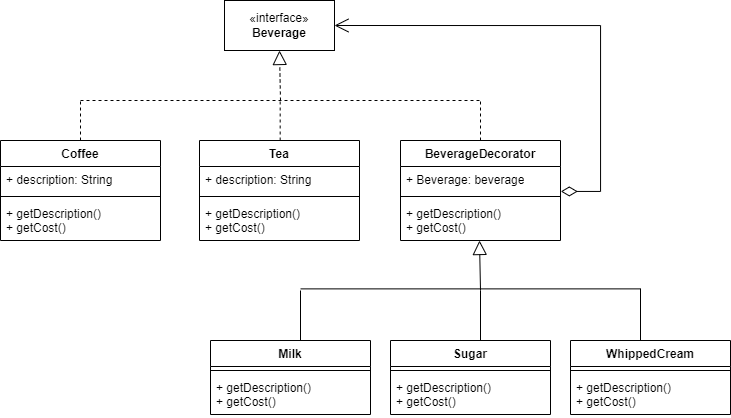

The diagram above was exported from draw.io. Its source (the exported page's mxGraphModel, read from the mxfile embedded in the PNG):
<mxGraphModel dx="1235" dy="614" grid="1" gridSize="10" guides="1" tooltips="1" connect="1" arrows="1" fold="1" page="1" pageScale="1" pageWidth="827" pageHeight="1169" math="0" shadow="0">
  <root>
    <mxCell id="0" />
    <mxCell id="1" parent="0" />
    <mxCell id="Ea1KbXAzule4OfJq1lPz-2" value="«interface»&lt;br&gt;&lt;b&gt;Beverage&lt;/b&gt;" style="html=1;whiteSpace=wrap;" vertex="1" parent="1">
      <mxGeometry x="304" y="20" width="110" height="50" as="geometry" />
    </mxCell>
    <mxCell id="Ea1KbXAzule4OfJq1lPz-8" value="Coffee" style="swimlane;fontStyle=1;align=center;verticalAlign=top;childLayout=stackLayout;horizontal=1;startSize=26;horizontalStack=0;resizeParent=1;resizeParentMax=0;resizeLast=0;collapsible=1;marginBottom=0;whiteSpace=wrap;html=1;" vertex="1" parent="1">
      <mxGeometry x="80" y="160" width="160" height="100" as="geometry" />
    </mxCell>
    <mxCell id="Ea1KbXAzule4OfJq1lPz-9" value="+ description: String" style="text;strokeColor=none;fillColor=none;align=left;verticalAlign=top;spacingLeft=4;spacingRight=4;overflow=hidden;rotatable=0;points=[[0,0.5],[1,0.5]];portConstraint=eastwest;whiteSpace=wrap;html=1;" vertex="1" parent="Ea1KbXAzule4OfJq1lPz-8">
      <mxGeometry y="26" width="160" height="26" as="geometry" />
    </mxCell>
    <mxCell id="Ea1KbXAzule4OfJq1lPz-10" value="" style="line;strokeWidth=1;fillColor=none;align=left;verticalAlign=middle;spacingTop=-1;spacingLeft=3;spacingRight=3;rotatable=0;labelPosition=right;points=[];portConstraint=eastwest;strokeColor=inherit;" vertex="1" parent="Ea1KbXAzule4OfJq1lPz-8">
      <mxGeometry y="52" width="160" height="8" as="geometry" />
    </mxCell>
    <mxCell id="Ea1KbXAzule4OfJq1lPz-11" value="&lt;div&gt;+ getDescription()&lt;div&gt;+ getCost()&lt;div&gt;&lt;br&gt;&lt;/div&gt;&lt;/div&gt;&lt;/div&gt;" style="text;strokeColor=none;fillColor=none;align=left;verticalAlign=top;spacingLeft=4;spacingRight=4;overflow=hidden;rotatable=0;points=[[0,0.5],[1,0.5]];portConstraint=eastwest;whiteSpace=wrap;html=1;" vertex="1" parent="Ea1KbXAzule4OfJq1lPz-8">
      <mxGeometry y="60" width="160" height="40" as="geometry" />
    </mxCell>
    <mxCell id="Ea1KbXAzule4OfJq1lPz-12" value="Tea" style="swimlane;fontStyle=1;align=center;verticalAlign=top;childLayout=stackLayout;horizontal=1;startSize=26;horizontalStack=0;resizeParent=1;resizeParentMax=0;resizeLast=0;collapsible=1;marginBottom=0;whiteSpace=wrap;html=1;" vertex="1" parent="1">
      <mxGeometry x="279" y="160" width="160" height="100" as="geometry" />
    </mxCell>
    <mxCell id="Ea1KbXAzule4OfJq1lPz-13" value="+ description: String" style="text;strokeColor=none;fillColor=none;align=left;verticalAlign=top;spacingLeft=4;spacingRight=4;overflow=hidden;rotatable=0;points=[[0,0.5],[1,0.5]];portConstraint=eastwest;whiteSpace=wrap;html=1;" vertex="1" parent="Ea1KbXAzule4OfJq1lPz-12">
      <mxGeometry y="26" width="160" height="26" as="geometry" />
    </mxCell>
    <mxCell id="Ea1KbXAzule4OfJq1lPz-14" value="" style="line;strokeWidth=1;fillColor=none;align=left;verticalAlign=middle;spacingTop=-1;spacingLeft=3;spacingRight=3;rotatable=0;labelPosition=right;points=[];portConstraint=eastwest;strokeColor=inherit;" vertex="1" parent="Ea1KbXAzule4OfJq1lPz-12">
      <mxGeometry y="52" width="160" height="8" as="geometry" />
    </mxCell>
    <mxCell id="Ea1KbXAzule4OfJq1lPz-15" value="&lt;div&gt;+ getDescription()&lt;div&gt;+ getCost()&lt;div&gt;&lt;br&gt;&lt;/div&gt;&lt;/div&gt;&lt;/div&gt;" style="text;strokeColor=none;fillColor=none;align=left;verticalAlign=top;spacingLeft=4;spacingRight=4;overflow=hidden;rotatable=0;points=[[0,0.5],[1,0.5]];portConstraint=eastwest;whiteSpace=wrap;html=1;" vertex="1" parent="Ea1KbXAzule4OfJq1lPz-12">
      <mxGeometry y="60" width="160" height="40" as="geometry" />
    </mxCell>
    <mxCell id="Ea1KbXAzule4OfJq1lPz-16" value="BeverageDecorator" style="swimlane;fontStyle=1;align=center;verticalAlign=top;childLayout=stackLayout;horizontal=1;startSize=26;horizontalStack=0;resizeParent=1;resizeParentMax=0;resizeLast=0;collapsible=1;marginBottom=0;whiteSpace=wrap;html=1;" vertex="1" parent="1">
      <mxGeometry x="480" y="160" width="160" height="100" as="geometry" />
    </mxCell>
    <mxCell id="Ea1KbXAzule4OfJq1lPz-17" value="+ Beverage: beverage" style="text;strokeColor=none;fillColor=none;align=left;verticalAlign=top;spacingLeft=4;spacingRight=4;overflow=hidden;rotatable=0;points=[[0,0.5],[1,0.5]];portConstraint=eastwest;whiteSpace=wrap;html=1;" vertex="1" parent="Ea1KbXAzule4OfJq1lPz-16">
      <mxGeometry y="26" width="160" height="26" as="geometry" />
    </mxCell>
    <mxCell id="Ea1KbXAzule4OfJq1lPz-18" value="" style="line;strokeWidth=1;fillColor=none;align=left;verticalAlign=middle;spacingTop=-1;spacingLeft=3;spacingRight=3;rotatable=0;labelPosition=right;points=[];portConstraint=eastwest;strokeColor=inherit;" vertex="1" parent="Ea1KbXAzule4OfJq1lPz-16">
      <mxGeometry y="52" width="160" height="8" as="geometry" />
    </mxCell>
    <mxCell id="Ea1KbXAzule4OfJq1lPz-19" value="&lt;div&gt;+ getDescription()&lt;div&gt;+ getCost()&lt;div&gt;&lt;br&gt;&lt;/div&gt;&lt;/div&gt;&lt;/div&gt;" style="text;strokeColor=none;fillColor=none;align=left;verticalAlign=top;spacingLeft=4;spacingRight=4;overflow=hidden;rotatable=0;points=[[0,0.5],[1,0.5]];portConstraint=eastwest;whiteSpace=wrap;html=1;" vertex="1" parent="Ea1KbXAzule4OfJq1lPz-16">
      <mxGeometry y="60" width="160" height="40" as="geometry" />
    </mxCell>
    <mxCell id="Ea1KbXAzule4OfJq1lPz-20" value="" style="endArrow=open;html=1;endSize=12;startArrow=diamondThin;startSize=14;startFill=0;edgeStyle=orthogonalEdgeStyle;rounded=0;entryX=1;entryY=0.5;entryDx=0;entryDy=0;exitX=1.002;exitY=0.959;exitDx=0;exitDy=0;exitPerimeter=0;" edge="1" parent="1" source="Ea1KbXAzule4OfJq1lPz-17" target="Ea1KbXAzule4OfJq1lPz-2">
      <mxGeometry relative="1" as="geometry">
        <mxPoint x="280" y="80" as="sourcePoint" />
        <mxPoint x="440" y="80" as="targetPoint" />
        <Array as="points">
          <mxPoint x="680" y="211" />
          <mxPoint x="680" y="45" />
        </Array>
      </mxGeometry>
    </mxCell>
    <mxCell id="Ea1KbXAzule4OfJq1lPz-23" value="" style="endArrow=block;dashed=1;endFill=0;endSize=12;html=1;rounded=0;entryX=0.5;entryY=1;entryDx=0;entryDy=0;" edge="1" parent="1" target="Ea1KbXAzule4OfJq1lPz-2">
      <mxGeometry width="160" relative="1" as="geometry">
        <mxPoint x="360" y="120" as="sourcePoint" />
        <mxPoint x="430" y="170" as="targetPoint" />
      </mxGeometry>
    </mxCell>
    <mxCell id="Ea1KbXAzule4OfJq1lPz-24" value="" style="line;strokeWidth=1;fillColor=none;align=left;verticalAlign=middle;spacingTop=-1;spacingLeft=3;spacingRight=3;rotatable=0;labelPosition=right;points=[];portConstraint=eastwest;strokeColor=inherit;dashed=1;" vertex="1" parent="1">
      <mxGeometry x="160" y="100" width="400" height="40" as="geometry" />
    </mxCell>
    <mxCell id="Ea1KbXAzule4OfJq1lPz-27" value="" style="endArrow=none;dashed=1;endFill=0;endSize=12;html=1;rounded=0;entryX=0;entryY=0.5;entryDx=0;entryDy=0;entryPerimeter=0;exitX=0.5;exitY=0;exitDx=0;exitDy=0;" edge="1" parent="1" source="Ea1KbXAzule4OfJq1lPz-8" target="Ea1KbXAzule4OfJq1lPz-24">
      <mxGeometry width="160" relative="1" as="geometry">
        <mxPoint x="160" y="150" as="sourcePoint" />
        <mxPoint x="400" y="230" as="targetPoint" />
      </mxGeometry>
    </mxCell>
    <mxCell id="Ea1KbXAzule4OfJq1lPz-28" value="" style="endArrow=none;dashed=1;endFill=0;endSize=12;html=1;rounded=0;entryX=0;entryY=0.5;entryDx=0;entryDy=0;entryPerimeter=0;exitX=0.5;exitY=0;exitDx=0;exitDy=0;" edge="1" parent="1">
      <mxGeometry width="160" relative="1" as="geometry">
        <mxPoint x="359.66999999999996" y="160" as="sourcePoint" />
        <mxPoint x="359.66999999999996" y="120" as="targetPoint" />
      </mxGeometry>
    </mxCell>
    <mxCell id="Ea1KbXAzule4OfJq1lPz-29" value="" style="endArrow=none;dashed=1;endFill=0;endSize=12;html=1;rounded=0;entryX=0;entryY=0.5;entryDx=0;entryDy=0;entryPerimeter=0;exitX=0.5;exitY=0;exitDx=0;exitDy=0;" edge="1" parent="1">
      <mxGeometry width="160" relative="1" as="geometry">
        <mxPoint x="560" y="160" as="sourcePoint" />
        <mxPoint x="560" y="120" as="targetPoint" />
      </mxGeometry>
    </mxCell>
    <mxCell id="Ea1KbXAzule4OfJq1lPz-34" value="Milk" style="swimlane;fontStyle=1;align=center;verticalAlign=top;childLayout=stackLayout;horizontal=1;startSize=26;horizontalStack=0;resizeParent=1;resizeParentMax=0;resizeLast=0;collapsible=1;marginBottom=0;whiteSpace=wrap;html=1;" vertex="1" parent="1">
      <mxGeometry x="290" y="360" width="160" height="74" as="geometry" />
    </mxCell>
    <mxCell id="Ea1KbXAzule4OfJq1lPz-36" value="" style="line;strokeWidth=1;fillColor=none;align=left;verticalAlign=middle;spacingTop=-1;spacingLeft=3;spacingRight=3;rotatable=0;labelPosition=right;points=[];portConstraint=eastwest;strokeColor=inherit;" vertex="1" parent="Ea1KbXAzule4OfJq1lPz-34">
      <mxGeometry y="26" width="160" height="8" as="geometry" />
    </mxCell>
    <mxCell id="Ea1KbXAzule4OfJq1lPz-37" value="&lt;div&gt;+ getDescription()&lt;div&gt;+ getCost()&lt;div&gt;&lt;br&gt;&lt;/div&gt;&lt;/div&gt;&lt;/div&gt;" style="text;strokeColor=none;fillColor=none;align=left;verticalAlign=top;spacingLeft=4;spacingRight=4;overflow=hidden;rotatable=0;points=[[0,0.5],[1,0.5]];portConstraint=eastwest;whiteSpace=wrap;html=1;" vertex="1" parent="Ea1KbXAzule4OfJq1lPz-34">
      <mxGeometry y="34" width="160" height="40" as="geometry" />
    </mxCell>
    <mxCell id="Ea1KbXAzule4OfJq1lPz-38" value="Sugar" style="swimlane;fontStyle=1;align=center;verticalAlign=top;childLayout=stackLayout;horizontal=1;startSize=26;horizontalStack=0;resizeParent=1;resizeParentMax=0;resizeLast=0;collapsible=1;marginBottom=0;whiteSpace=wrap;html=1;" vertex="1" parent="1">
      <mxGeometry x="470" y="360" width="160" height="74" as="geometry" />
    </mxCell>
    <mxCell id="Ea1KbXAzule4OfJq1lPz-39" value="" style="line;strokeWidth=1;fillColor=none;align=left;verticalAlign=middle;spacingTop=-1;spacingLeft=3;spacingRight=3;rotatable=0;labelPosition=right;points=[];portConstraint=eastwest;strokeColor=inherit;" vertex="1" parent="Ea1KbXAzule4OfJq1lPz-38">
      <mxGeometry y="26" width="160" height="8" as="geometry" />
    </mxCell>
    <mxCell id="Ea1KbXAzule4OfJq1lPz-40" value="&lt;div&gt;+ getDescription()&lt;div&gt;+ getCost()&lt;div&gt;&lt;br&gt;&lt;/div&gt;&lt;/div&gt;&lt;/div&gt;" style="text;strokeColor=none;fillColor=none;align=left;verticalAlign=top;spacingLeft=4;spacingRight=4;overflow=hidden;rotatable=0;points=[[0,0.5],[1,0.5]];portConstraint=eastwest;whiteSpace=wrap;html=1;" vertex="1" parent="Ea1KbXAzule4OfJq1lPz-38">
      <mxGeometry y="34" width="160" height="40" as="geometry" />
    </mxCell>
    <mxCell id="Ea1KbXAzule4OfJq1lPz-41" value="WhippedCream" style="swimlane;fontStyle=1;align=center;verticalAlign=top;childLayout=stackLayout;horizontal=1;startSize=26;horizontalStack=0;resizeParent=1;resizeParentMax=0;resizeLast=0;collapsible=1;marginBottom=0;whiteSpace=wrap;html=1;" vertex="1" parent="1">
      <mxGeometry x="650" y="360" width="160" height="74" as="geometry" />
    </mxCell>
    <mxCell id="Ea1KbXAzule4OfJq1lPz-42" value="" style="line;strokeWidth=1;fillColor=none;align=left;verticalAlign=middle;spacingTop=-1;spacingLeft=3;spacingRight=3;rotatable=0;labelPosition=right;points=[];portConstraint=eastwest;strokeColor=inherit;" vertex="1" parent="Ea1KbXAzule4OfJq1lPz-41">
      <mxGeometry y="26" width="160" height="8" as="geometry" />
    </mxCell>
    <mxCell id="Ea1KbXAzule4OfJq1lPz-43" value="&lt;div&gt;+ getDescription()&lt;div&gt;+ getCost()&lt;div&gt;&lt;br&gt;&lt;/div&gt;&lt;/div&gt;&lt;/div&gt;" style="text;strokeColor=none;fillColor=none;align=left;verticalAlign=top;spacingLeft=4;spacingRight=4;overflow=hidden;rotatable=0;points=[[0,0.5],[1,0.5]];portConstraint=eastwest;whiteSpace=wrap;html=1;" vertex="1" parent="Ea1KbXAzule4OfJq1lPz-41">
      <mxGeometry y="34" width="160" height="40" as="geometry" />
    </mxCell>
    <mxCell id="Ea1KbXAzule4OfJq1lPz-45" value="" style="endArrow=block;endFill=0;endSize=12;html=1;rounded=0;entryX=0.5;entryY=1;entryDx=0;entryDy=0;" edge="1" parent="1">
      <mxGeometry width="160" relative="1" as="geometry">
        <mxPoint x="560" y="310" as="sourcePoint" />
        <mxPoint x="559" y="260" as="targetPoint" />
      </mxGeometry>
    </mxCell>
    <mxCell id="Ea1KbXAzule4OfJq1lPz-46" value="" style="line;strokeWidth=1;fillColor=none;align=left;verticalAlign=middle;spacingTop=-1;spacingLeft=3;spacingRight=3;rotatable=0;labelPosition=right;points=[];portConstraint=eastwest;strokeColor=inherit;" vertex="1" parent="1">
      <mxGeometry x="380" y="290" width="340" height="36.76" as="geometry" />
    </mxCell>
    <mxCell id="Ea1KbXAzule4OfJq1lPz-48" value="" style="endArrow=none;endFill=0;endSize=12;html=1;rounded=0;exitX=0.5;exitY=0;exitDx=0;exitDy=0;entryX=0;entryY=0.544;entryDx=0;entryDy=0;entryPerimeter=0;" edge="1" parent="1" target="Ea1KbXAzule4OfJq1lPz-46">
      <mxGeometry width="160" relative="1" as="geometry">
        <mxPoint x="380" y="360" as="sourcePoint" />
        <mxPoint x="380" y="310" as="targetPoint" />
      </mxGeometry>
    </mxCell>
    <mxCell id="Ea1KbXAzule4OfJq1lPz-49" value="" style="endArrow=none;endFill=0;endSize=12;html=1;rounded=0;exitX=0.5;exitY=0;exitDx=0;exitDy=0;" edge="1" parent="1">
      <mxGeometry width="160" relative="1" as="geometry">
        <mxPoint x="560" y="360" as="sourcePoint" />
        <mxPoint x="560" y="310" as="targetPoint" />
      </mxGeometry>
    </mxCell>
    <mxCell id="Ea1KbXAzule4OfJq1lPz-50" value="" style="endArrow=none;endFill=0;endSize=12;html=1;rounded=0;exitX=0.5;exitY=0;exitDx=0;exitDy=0;" edge="1" parent="1">
      <mxGeometry width="160" relative="1" as="geometry">
        <mxPoint x="720" y="360" as="sourcePoint" />
        <mxPoint x="720" y="308" as="targetPoint" />
      </mxGeometry>
    </mxCell>
  </root>
</mxGraphModel>